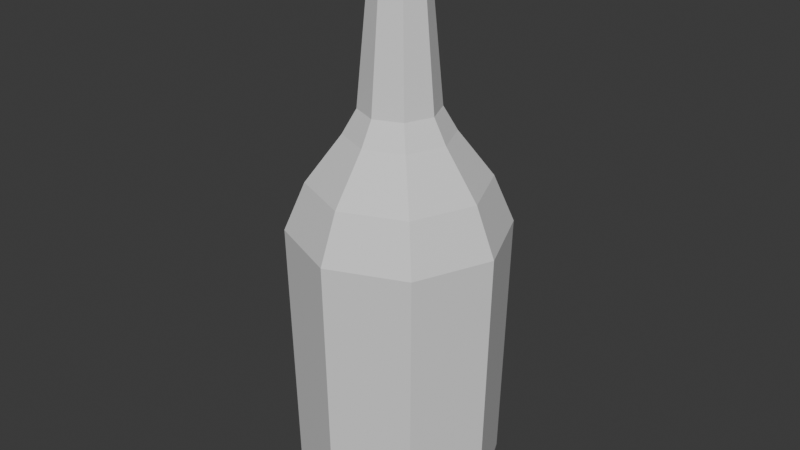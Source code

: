 # Source: Props.blend  (saved by Blender 4.3.34; exported with 4.5.12 LTS)
import bpy
from mathutils import Matrix  # noqa: F401  (used for matrix-valued properties, if any)

bpy.ops.wm.read_factory_settings(use_empty=True)
scene = bpy.context.scene
scene.name = 'Scene'

# ---- collections
col_collection = bpy.data.collections.new('Collection'); scene.collection.children.link(col_collection)

# ---- materials (node trees are filled in below, after node groups)
mat_material_001 = bpy.data.materials.new('Material.001')
mat_material_001.use_backface_culling = True

# ---- material node trees
mat_material_001.use_nodes = True; mat_material_001.node_tree.nodes.clear()
_N = mat_material_001.node_tree.nodes; _L = mat_material_001.node_tree.links
n0 = _N.new('ShaderNodeBsdfPrincipled'); n0.name = 'Principled BSDF'; n0.location = (10, 300)
n1 = _N.new('ShaderNodeOutputMaterial'); n1.name = 'Material Output'; n1.location = (300, 300)
_L.new(n0.outputs[0], n1.inputs[0])
n1.is_active_output = True

# ---- world
world_world = bpy.data.worlds.new('World'); scene.world = world_world
world_world.use_nodes = True; world_world.node_tree.nodes.clear()
_N = world_world.node_tree.nodes; _L = world_world.node_tree.links
n0 = _N.new('ShaderNodeOutputWorld'); n0.name = 'World Output'; n0.location = (300, 300)
n1 = _N.new('ShaderNodeBackground'); n1.name = 'Background'; n1.location = (10, 300)
n1.inputs[0].default_value = (0.05088, 0.05088, 0.05088, 1.0)
_L.new(n1.outputs[0], n0.inputs[0])
n0.is_active_output = True
world_world.color = (0.05088, 0.05088, 0.05088)
world_world.sun_shadow_jitter_overblur = 0.0

# ---- meshes
me_bottle_brown = bpy.data.meshes.new('Bottle_Brown')
me_bottle_brown.from_pydata([(-1.829e-09, 0.03769, 0.0), (-0.02665, -0.02665, 0.0), (-1.829e-09, -0.03769, 0.0), (0.02665, -0.02665, 0.0), (-0.007831, 0.007831, 0.2128), (-0.007831, -0.007831, 0.2128), (0.007831, -0.007831, 0.2128), (0.007831, 0.007831, 0.2128), (-0.02665, 0.02665, 0.0), (-0.03769, -1.667e-10, 0.0), (-9.255e-10, 0.01107, 0.2128), (-0.01107, -1.591e-10, 0.2128), (-5.119e-10, 0.009482, 0.2153), (-0.006705, 0.006705, 0.2153), (-0.009482, -1.385e-10, 0.2153), (-0.006705, -0.006705, 0.2153), (-5.119e-10, -0.009482, 0.2153), (0.006705, -0.006705, 0.2153), (0.009482, -1.385e-10, 0.2153), (0.006705, 0.006705, 0.2153), (0.0, -5.666e-10, 0.2153), (0.02913, 0.02913, 0.1076), (0.0412, -3.117e-10, 0.1076), (0.02913, -0.02913, 0.1076), (-2.25e-09, -0.0412, 0.1076), (-0.02913, -0.02913, 0.1076), (-0.0412, -3.117e-10, 0.1076), (-0.02913, 0.02913, 0.1076), (-2.25e-09, 0.0412, 0.1076), (0.02, -1.893e-10, 0.1436), (-1.539e-09, -0.02, 0.1436), (-0.02, -1.893e-10, 0.1436), (-1.539e-09, 0.02, 0.1436), (0.01414, 0.01414, 0.1436), (0.01414, -0.01414, 0.1436), (-0.01414, -0.01414, 0.1436), (-0.01414, 0.01414, 0.1436), (0.009816, -1.392e-10, 0.2054), (-1.272e-09, -0.009816, 0.2054), (-0.009816, -1.392e-10, 0.2054), (-1.272e-09, 0.009816, 0.2054), (0.006941, 0.006941, 0.2054), (0.006941, -0.006941, 0.2054), (-0.006941, -0.006941, 0.2054), (-0.006941, 0.006941, 0.2054), (0.01101, -1.573e-10, 0.2084), (-1.291e-09, -0.01101, 0.2084), (-0.01101, -1.573e-10, 0.2084), (-1.291e-09, 0.01101, 0.2084), (0.007783, 0.007783, 0.2084), (0.007783, -0.007783, 0.2084), (-0.007783, -0.007783, 0.2084), (-0.007783, 0.007783, 0.2084), (-1.485e-09, 0.02049, 0.1414), (0.02362, 0.02362, 0.1259), (0.02362, -0.02362, 0.1259), (-0.02362, -0.02362, 0.1259), (-0.02362, 0.02362, 0.1259), (0.03341, -2.73e-10, 0.1259), (-2.004e-09, -0.03341, 0.1259), (-0.03341, -2.73e-10, 0.1259), (-2.004e-09, 0.03341, 0.1259), (0.01046, 0.01046, 0.1527), (0.01046, -0.01046, 0.1527), (-0.01046, -0.01046, 0.1527), (-0.01046, 0.01046, 0.1527), (0.0148, -1.479e-10, 0.1527), (-1.337e-09, -0.0148, 0.1527), (-0.0148, -1.479e-10, 0.1527), (-1.337e-09, 0.0148, 0.1527), (-9.255e-10, -0.01107, 0.2128), (0.01107, -1.591e-10, 0.2128), (0.03769, -1.667e-10, 0.0), (0.02665, 0.02665, 0.0), (-1.765e-09, 0.03637, 0.0), (-0.02572, 0.02572, 0.0), (-0.03637, -1.609e-10, 0.0), (-0.02572, -0.02572, 0.0), (-1.765e-09, -0.03637, 0.0), (0.02572, -0.02572, 0.0), (0.03637, -1.609e-10, 0.0), (0.02572, 0.02572, 0.0), (-1.487e-09, 0.03358, 0.0), (-0.02374, 0.02374, 0.0), (-0.03358, -5.924e-11, 0.0), (-0.02374, -0.02374, 0.0), (-1.487e-09, -0.03358, 0.0), (0.02374, -0.02374, 0.0), (0.03358, -5.924e-11, 0.0), (0.02374, 0.02374, 0.0), (-1.176e-09, 0.01947, 0.01049), (-1.18e-09, 0.0263, 0.007428), (-0.0186, 0.0186, 0.007428), (-0.0263, -8.415e-11, 0.007428), (-0.0186, -0.0186, 0.007428), (-1.18e-09, -0.0263, 0.007428), (0.0186, -0.0186, 0.007428), (0.0263, -8.415e-11, 0.007428), (0.0186, 0.0186, 0.007428), (-0.01377, 0.01377, 0.01049), (-0.01947, -1.633e-10, 0.01049), (-0.01377, -0.01377, 0.01049), (-1.176e-09, -0.01947, 0.01049), (0.01377, -0.01377, 0.01049), (0.01947, -1.633e-10, 0.01049), (0.01377, 0.01377, 0.01049), (-4.657e-10, 0.0, 0.01299), (0.02755, 0.02755, 0.00698), (-0.02755, -0.02755, 0.00698), (-0.02755, 0.02755, 0.00698), (0.03896, -1.807e-10, 0.00698), (-1.907e-09, -0.03896, 0.00698), (-0.03896, -1.807e-10, 0.00698), (-1.907e-09, 0.03896, 0.00698), (0.02755, -0.02755, 0.006949)], [(32, 53)], [(49, 7, 71, 45), (50, 6, 70, 46), (51, 5, 11, 47), (52, 4, 10, 48), (48, 10, 7, 49), (45, 71, 6, 50), (46, 70, 5, 51), (47, 11, 4, 52), (7, 19, 18, 71), (6, 17, 16, 70), (5, 15, 14, 11), (4, 13, 12, 10), (10, 12, 19, 7), (71, 18, 17, 6), (70, 16, 15, 5), (11, 14, 13, 4), (12, 13, 20), (20, 17, 18), (112, 26, 27, 109), (16, 17, 20), (20, 15, 16), (20, 13, 14), (18, 19, 20), (14, 15, 20), (20, 19, 12), (111, 24, 25, 108), (110, 22, 23, 114), (113, 28, 21, 107), (109, 27, 28, 113), (108, 25, 26, 112), (114, 23, 24, 111), (107, 21, 22, 110), (60, 31, 36, 57), (59, 30, 35, 56), (58, 29, 34, 55), (61, 32, 33, 54), (57, 36, 32, 61), (56, 35, 31, 60), (55, 34, 30, 59), (54, 33, 29, 58), (68, 39, 44, 65), (67, 38, 43, 64), (66, 37, 42, 63), (69, 40, 41, 62), (65, 44, 40, 69), (64, 43, 39, 68), (63, 42, 38, 67), (62, 41, 37, 66), (39, 47, 52, 44), (38, 46, 51, 43), (37, 45, 50, 42), (40, 48, 49, 41), (44, 52, 48, 40), (43, 51, 47, 39), (42, 50, 46, 38), (41, 49, 45, 37), (21, 54, 58, 22), (23, 55, 59, 24), (25, 56, 60, 26), (27, 57, 61, 28), (28, 61, 54, 21), (22, 58, 55, 23), (24, 59, 56, 25), (26, 60, 57, 27), (33, 62, 66, 29), (34, 63, 67, 30), (35, 64, 68, 31), (36, 65, 69, 32), (32, 69, 62, 33), (29, 66, 63, 34), (30, 67, 64, 35), (31, 68, 65, 36), (3, 114, 23), (8, 75, 76, 9), (0, 74, 75, 8), (1, 77, 78, 2), (3, 79, 80, 72), (72, 80, 81, 73), (9, 76, 77, 1), (2, 78, 79, 3), (73, 81, 74, 0), (74, 82, 83, 75), (76, 84, 85, 77), (78, 86, 87, 79), (80, 88, 89, 81), (75, 83, 84, 76), (77, 85, 86, 78), (79, 87, 88, 80), (81, 89, 82, 74), (97, 96, 103, 104), (92, 91, 90, 99), (94, 93, 100, 101), (98, 97, 104, 105), (91, 98, 105, 90), (95, 94, 101, 102), (93, 92, 99, 100), (96, 95, 102, 103), (85, 84, 93, 94), (87, 86, 95, 96), (89, 88, 97, 98), (84, 83, 92, 93), (86, 85, 94, 95), (88, 87, 96, 97), (82, 89, 98, 91), (83, 82, 91, 92), (99, 90, 106), (90, 105, 106), (104, 103, 106), (102, 101, 106), (100, 99, 106), (105, 104, 106), (103, 102, 106), (101, 100, 106), (73, 107, 110, 72), (1, 108, 112, 9), (8, 109, 113, 0), (0, 113, 107, 73), (2, 111, 108, 1), (9, 112, 109, 8), (3, 114, 111, 2), (72, 110, 114, 3)])
_uv = me_bottle_brown.uv_layers.new(name='UVMap')
_uv.uv.foreach_set('vector', [0.8528, 0.8528, 0.8536, 0.8536, 1.0, 0.5, 0.999, 0.5, 0.8528, 0.1472, 0.8536, 0.1464, 0.5, 0.0, 0.5, 0.001013, 0.1472, 0.1472, 0.1464, 0.1464, 0.0, 0.5, 0.001013, 0.5, 0.1472, 0.8528, 0.1464, 0.8536, 0.5, 1.0, 0.5, 0.999, 0.5, 0.999, 0.5, 1.0, 0.8536, 0.8536, 0.8528, 0.8528, 0.999, 0.5, 1.0, 0.5, 0.8536, 0.1464, 0.8528, 0.1472, 0.5, 0.001013, 0.5, 0.0, 0.1464, 0.1464, 0.1472, 0.1472, 0.001013, 0.5, 0.0, 0.5, 0.1464, 0.8536, 0.1472, 0.8528, 0.8536, 0.8536, 0.8536, 0.8536, 1.0, 0.5, 1.0, 0.5, 0.8536, 0.1464, 0.8536, 0.1464, 0.5, 0.0, 0.5, 0.0, 0.1464, 0.1464, 0.1464, 0.1464, 0.0, 0.5, 0.0, 0.5, 0.1464, 0.8536, 0.1464, 0.8536, 0.5, 1.0, 0.5, 1.0, 0.5, 1.0, 0.5, 1.0, 0.8536, 0.8536, 0.8536, 0.8536, 1.0, 0.5, 1.0, 0.5, 0.8536, 0.1464, 0.8536, 0.1464, 0.5, 0.0, 0.5, 0.0, 0.1464, 0.1464, 0.1464, 0.1464, 0.0, 0.5, 0.0, 0.5, 0.1464, 0.8536, 0.1464, 0.8536, 0.0, 0.0, 0.0, 0.0, 0.0, 0.0, 0.0, 0.0, 0.0, 0.0, 0.0, 0.0, 0.0002577, 0.5, -0.000436, 0.5, 0.1461, 0.8539, 0.1466, 0.8534, 0.0, 0.0, 0.0, 0.0, 0.0, 0.0, 0.0, 0.0, 0.0, 0.0, 0.0, 0.0, 0.0, 0.0, 0.0, 0.0, 0.0, 0.0, 0.0, 0.0, 0.0, 0.0, 0.0, 0.0, 0.0, 0.0, 0.0, 0.0, 0.0, 0.0, 0.0, 0.0, 0.0, 0.0, 0.0, 0.0, 0.5, 0.0002579, 0.5, -0.000436, 0.1461, 0.1461, 0.1466, 0.1466, 0.9997, 0.5, 1.0, 0.5, 0.8539, 0.1461, 0.8537, 0.1467, 0.5, 0.9997, 0.5, 1.0, 0.8539, 0.8539, 0.8534, 0.8534, 0.1466, 0.8534, 0.1461, 0.8539, 0.5, 1.0, 0.5, 0.9997, 0.1466, 0.1466, 0.1461, 0.1461, -0.000436, 0.5, 0.0002577, 0.5, 0.8537, 0.1467, 0.8539, 0.1461, 0.5, -0.000436, 0.5, 0.0002579, 0.8534, 0.8534, 0.8539, 0.8539, 1.0, 0.5, 0.9997, 0.5, -0.01598, 0.5, -0.03154, 0.5, 0.1241, 0.8759, 0.1351, 0.8649, 0.5, -0.01598, 0.5, -0.03154, 0.1241, 0.1241, 0.1351, 0.1351, 1.016, 0.5, 1.032, 0.5, 0.8759, 0.1241, 0.8649, 0.1351, 0.5, 1.016, 0.5, 1.032, 0.8759, 0.8759, 0.8649, 0.8649, 0.1351, 0.8649, 0.1241, 0.8759, 0.5, 1.032, 0.5, 1.016, 0.1351, 0.1351, 0.1241, 0.1241, -0.03154, 0.5, -0.01598, 0.5, 0.8649, 0.1351, 0.8759, 0.1241, 0.5, -0.03154, 0.5, -0.01598, 0.8649, 0.8649, 0.8759, 0.8759, 1.032, 0.5, 1.016, 0.5, -0.03662, 0.5, -0.007416, 0.5, 0.1412, 0.8588, 0.1206, 0.8794, 0.5, -0.03662, 0.5, -0.007416, 0.1412, 0.1412, 0.1206, 0.1206, 1.037, 0.5, 1.007, 0.5, 0.8588, 0.1412, 0.8794, 0.1206, 0.5, 1.037, 0.5, 1.007, 0.8588, 0.8588, 0.8794, 0.8794, 0.1206, 0.8794, 0.1412, 0.8588, 0.5, 1.007, 0.5, 1.037, 0.1206, 0.1206, 0.1412, 0.1412, -0.007416, 0.5, -0.03662, 0.5, 0.8794, 0.1206, 0.8588, 0.1412, 0.5, -0.007416, 0.5, -0.03662, 0.8794, 0.8794, 0.8588, 0.8588, 1.007, 0.5, 1.037, 0.5, -0.007416, 0.5, 0.001013, 0.5, 0.1472, 0.8528, 0.1412, 0.8588, 0.5, -0.007416, 0.5, 0.001013, 0.1472, 0.1472, 0.1412, 0.1412, 1.007, 0.5, 0.999, 0.5, 0.8528, 0.1472, 0.8588, 0.1412, 0.5, 1.007, 0.5, 0.999, 0.8528, 0.8528, 0.8588, 0.8588, 0.1412, 0.8588, 0.1472, 0.8528, 0.5, 0.999, 0.5, 1.007, 0.1412, 0.1412, 0.1472, 0.1472, 0.001013, 0.5, -0.007416, 0.5, 0.8588, 0.1412, 0.8528, 0.1472, 0.5, 0.001013, 0.5, -0.007416, 0.8588, 0.8588, 0.8528, 0.8528, 0.999, 0.5, 1.007, 0.5, 0.8539, 0.8539, 0.8649, 0.8649, 1.016, 0.5, 1.0, 0.5, 0.8539, 0.1461, 0.8649, 0.1351, 0.5, -0.01598, 0.5, -0.000436, 0.1461, 0.1461, 0.1351, 0.1351, -0.01598, 0.5, -0.000436, 0.5, 0.1461, 0.8539, 0.1351, 0.8649, 0.5, 1.016, 0.5, 1.0, 0.5, 1.0, 0.5, 1.016, 0.8649, 0.8649, 0.8539, 0.8539, 1.0, 0.5, 1.016, 0.5, 0.8649, 0.1351, 0.8539, 0.1461, 0.5, -0.000436, 0.5, -0.01598, 0.1351, 0.1351, 0.1461, 0.1461, -0.000436, 0.5, -0.01598, 0.5, 0.1351, 0.8649, 0.1461, 0.8539, 0.8759, 0.8759, 0.8794, 0.8794, 1.037, 0.5, 1.032, 0.5, 0.8759, 0.1241, 0.8794, 0.1206, 0.5, -0.03662, 0.5, -0.03154, 0.1241, 0.1241, 0.1206, 0.1206, -0.03662, 0.5, -0.03154, 0.5, 0.1241, 0.8759, 0.1206, 0.8794, 0.5, 1.037, 0.5, 1.032, 0.5, 1.032, 0.5, 1.037, 0.8794, 0.8794, 0.8759, 0.8759, 1.032, 0.5, 1.037, 0.5, 0.8794, 0.1206, 0.8759, 0.1241, 0.5, -0.03154, 0.5, -0.03662, 0.1206, 0.1206, 0.1241, 0.1241, -0.03154, 0.5, -0.03662, 0.5, 0.1206, 0.8794, 0.1241, 0.8759, 0.8536, 0.1464, 0.8537, 0.1467, 0.8539, 0.1461, 0.1464, 0.8536, 0.1464, 0.8536, 0.0, 0.5, 0.0, 0.5, 0.5, 1.0, 0.5, 1.0, 0.1464, 0.8536, 0.1464, 0.8536, 0.1464, 0.1464, 0.1464, 0.1464, 0.5, 0.0, 0.5, 0.0, 0.8536, 0.1464, 0.8536, 0.1464, 1.0, 0.5, 1.0, 0.5, 1.0, 0.5, 1.0, 0.5, 0.8536, 0.8536, 0.8536, 0.8536, 0.0, 0.5, 0.0, 0.5, 0.1464, 0.1464, 0.1464, 0.1464, 0.5, 0.0, 0.5, 0.0, 0.8536, 0.1464, 0.8536, 0.1464, 0.8536, 0.8536, 0.8536, 0.8536, 0.5, 1.0, 0.5, 1.0, 0.5, 1.0, 0.5, 1.0, 0.1464, 0.8536, 0.1464, 0.8536, 0.0, 0.5, 0.0, 0.5, 0.1464, 0.1464, 0.1464, 0.1464, 0.5, 0.0, 0.5, 0.0, 0.8536, 0.1464, 0.8536, 0.1464, 1.0, 0.5, 1.0, 0.5, 0.8536, 0.8536, 0.8536, 0.8536, 0.1464, 0.8536, 0.1464, 0.8536, 0.0, 0.5, 0.0, 0.5, 0.1464, 0.1464, 0.1464, 0.1464, 0.5, 0.0, 0.5, 0.0, 0.8536, 0.1464, 0.8536, 0.1464, 1.0, 0.5, 1.0, 0.5, 0.8536, 0.8536, 0.8536, 0.8536, 0.5, 1.0, 0.5, 1.0, 1.0, 0.5, 0.8536, 0.1464, 0.8536, 0.1464, 1.0, 0.5, 0.1464, 0.8536, 0.5, 1.0, 0.5, 1.0, 0.1464, 0.8536, 0.1464, 0.1464, 0.0, 0.5, 0.0, 0.5, 0.1464, 0.1464, 0.8536, 0.8536, 1.0, 0.5, 1.0, 0.5, 0.8536, 0.8536, 0.5, 1.0, 0.8536, 0.8536, 0.8536, 0.8536, 0.5, 1.0, 0.5, 0.0, 0.1464, 0.1464, 0.1464, 0.1464, 0.5, 0.0, 0.0, 0.5, 0.1464, 0.8536, 0.1464, 0.8536, 0.0, 0.5, 0.8536, 0.1464, 0.5, 0.0, 0.5, 0.0, 0.8536, 0.1464, 0.1464, 0.1464, 0.0, 0.5, 0.0, 0.5, 0.1464, 0.1464, 0.8536, 0.1464, 0.5, 0.0, 0.5, 0.0, 0.8536, 0.1464, 0.8536, 0.8536, 1.0, 0.5, 1.0, 0.5, 0.8536, 0.8536, 0.0, 0.5, 0.1464, 0.8536, 0.1464, 0.8536, 0.0, 0.5, 0.5, 0.0, 0.1464, 0.1464, 0.1464, 0.1464, 0.5, 0.0, 1.0, 0.5, 0.8536, 0.1464, 0.8536, 0.1464, 1.0, 0.5, 0.5, 1.0, 0.8536, 0.8536, 0.8536, 0.8536, 0.5, 1.0, 0.1464, 0.8536, 0.5, 1.0, 0.5, 1.0, 0.1464, 0.8536, 0.1464, 0.8536, 0.5, 1.0, 0.1464, 0.8536, 0.5, 1.0, 0.8536, 0.8536, 0.5, 1.0, 1.0, 0.5, 0.8536, 0.1464, 1.0, 0.5, 0.5, 0.0, 0.1464, 0.1464, 0.5, 0.0, 0.0, 0.5, 0.1464, 0.8536, 0.0, 0.5, 0.8536, 0.8536, 1.0, 0.5, 0.8536, 0.8536, 0.8536, 0.1464, 0.5, 0.0, 0.8536, 0.1464, 0.1464, 0.1464, 0.0, 0.5, 0.1464, 0.1464, 0.8536, 0.8536, 0.8534, 0.8534, 0.9997, 0.5, 1.0, 0.5, 0.1464, 0.1464, 0.1466, 0.1466, 0.0002577, 0.5, 0.0, 0.5, 0.1464, 0.8536, 0.1466, 0.8534, 0.5, 0.9997, 0.5, 1.0, 0.5, 1.0, 0.5, 0.9997, 0.8534, 0.8534, 0.8536, 0.8536, 0.5, 0.0, 0.5, 0.0002579, 0.1466, 0.1466, 0.1464, 0.1464, 0.0, 0.5, 0.0002577, 0.5, 0.1466, 0.8534, 0.1464, 0.8536, 0.8536, 0.1464, 0.8537, 0.1467, 0.5, 0.0002579, 0.5, 0.0, 1.0, 0.5, 0.9997, 0.5, 0.8537, 0.1467, 0.8536, 0.1464])
_ca = me_bottle_brown.color_attributes.new('Attribute', 'BYTE_COLOR', 'CORNER')
_ca.data.foreach_set('color', [0.1274, 0.07819, 0.05286, 1.0, 0.1274, 0.07819, 0.05286, 1.0, 0.1274, 0.07819, 0.05286, 1.0, 0.1274, 0.07819, 0.05286, 1.0, 0.1274, 0.07819, 0.05286, 1.0, 0.1274, 0.07819, 0.05286, 1.0, 0.1274, 0.07819, 0.05286, 1.0, 0.1274, 0.07819, 0.05286, 1.0, 0.1274, 0.07819, 0.05286, 1.0, 0.1274, 0.07819, 0.05286, 1.0, 0.1274, 0.07819, 0.05286, 1.0, 0.1274, 0.07819, 0.05286, 1.0, 0.1274, 0.07819, 0.05286, 1.0, 0.1274, 0.07819, 0.05286, 1.0, 0.1274, 0.07819, 0.05286, 1.0, 0.1274, 0.07819, 0.05286, 1.0, 0.1274, 0.07819, 0.05286, 1.0, 0.1274, 0.07819, 0.05286, 1.0, 0.1274, 0.07819, 0.05286, 1.0, 0.1274, 0.07819, 0.05286, 1.0, 0.1274, 0.07819, 0.05286, 1.0, 0.1274, 0.07819, 0.05286, 1.0, 0.1274, 0.07819, 0.05286, 1.0, 0.1274, 0.07819, 0.05286, 1.0, 0.1274, 0.07819, 0.05286, 1.0, 0.1274, 0.07819, 0.05286, 1.0, 0.1274, 0.07819, 0.05286, 1.0, 0.1274, 0.07819, 0.05286, 1.0, 0.1274, 0.07819, 0.05286, 1.0, 0.1274, 0.07819, 0.05286, 1.0, 0.1274, 0.07819, 0.05286, 1.0, 0.1274, 0.07819, 0.05286, 1.0, 0.1274, 0.07819, 0.05286, 1.0, 0.1274, 0.07819, 0.05286, 1.0, 0.1274, 0.07819, 0.05286, 1.0, 0.1274, 0.07819, 0.05286, 1.0, 0.1274, 0.07819, 0.05286, 1.0, 0.1274, 0.07819, 0.05286, 1.0, 0.1274, 0.07819, 0.05286, 1.0, 0.1274, 0.07819, 0.05286, 1.0, 0.1274, 0.07819, 0.05286, 1.0, 0.1274, 0.07819, 0.05286, 1.0, 0.1274, 0.07819, 0.05286, 1.0, 0.1274, 0.07819, 0.05286, 1.0, 0.1274, 0.07819, 0.05286, 1.0, 0.1274, 0.07819, 0.05286, 1.0, 0.1274, 0.07819, 0.05286, 1.0, 0.1274, 0.07819, 0.05286, 1.0, 0.1274, 0.07819, 0.05286, 1.0, 0.1274, 0.07819, 0.05286, 1.0, 0.1274, 0.07819, 0.05286, 1.0, 0.1274, 0.07819, 0.05286, 1.0, 0.1274, 0.07819, 0.05286, 1.0, 0.1274, 0.07819, 0.05286, 1.0, 0.1274, 0.07819, 0.05286, 1.0, 0.1274, 0.07819, 0.05286, 1.0, 0.1274, 0.07819, 0.05286, 1.0, 0.1274, 0.07819, 0.05286, 1.0, 0.1274, 0.07819, 0.05286, 1.0, 0.1274, 0.07819, 0.05286, 1.0, 0.1274, 0.07819, 0.05286, 1.0, 0.1274, 0.07819, 0.05286, 1.0, 0.1274, 0.07819, 0.05286, 1.0, 0.1274, 0.07819, 0.05286, 1.0, 0.1274, 0.07819, 0.05286, 1.0, 0.1274, 0.07819, 0.05286, 1.0, 0.1274, 0.07819, 0.05286, 1.0, 0.1274, 0.07819, 0.05286, 1.0, 0.1274, 0.07819, 0.05286, 1.0, 0.1274, 0.07819, 0.05286, 1.0, 0.1274, 0.07819, 0.05286, 1.0, 0.1274, 0.07819, 0.05286, 1.0, 0.1274, 0.07819, 0.05286, 1.0, 0.1274, 0.07819, 0.05286, 1.0, 0.1274, 0.07819, 0.05286, 1.0, 0.1274, 0.07819, 0.05286, 1.0, 0.1274, 0.07819, 0.05286, 1.0, 0.1274, 0.07819, 0.05286, 1.0, 0.1274, 0.07819, 0.05286, 1.0, 0.1274, 0.07819, 0.05286, 1.0, 0.1274, 0.07819, 0.05286, 1.0, 0.1274, 0.07819, 0.05286, 1.0, 0.1274, 0.07819, 0.05286, 1.0, 0.1274, 0.07819, 0.05286, 1.0, 0.1274, 0.07819, 0.05286, 1.0, 0.1274, 0.07819, 0.05286, 1.0, 0.1274, 0.07819, 0.05286, 1.0, 0.1274, 0.07819, 0.05286, 1.0, 0.1274, 0.07819, 0.05286, 1.0, 0.1274, 0.07819, 0.05286, 1.0, 0.1274, 0.07819, 0.05286, 1.0, 0.1274, 0.07819, 0.05286, 1.0, 0.1274, 0.07819, 0.05286, 1.0, 0.1274, 0.07819, 0.05286, 1.0, 0.1274, 0.07819, 0.05286, 1.0, 0.1274, 0.07819, 0.05286, 1.0, 0.1274, 0.07819, 0.05286, 1.0, 0.1274, 0.07819, 0.05286, 1.0, 0.1274, 0.07819, 0.05286, 1.0, 0.1274, 0.07819, 0.05286, 1.0, 0.1274, 0.07819, 0.05286, 1.0, 0.1274, 0.07819, 0.05286, 1.0, 0.1274, 0.07819, 0.05286, 1.0, 0.1274, 0.07819, 0.05286, 1.0, 0.1274, 0.07819, 0.05286, 1.0, 0.1274, 0.07819, 0.05286, 1.0, 0.1274, 0.07819, 0.05286, 1.0, 0.1274, 0.07819, 0.05286, 1.0, 0.1274, 0.07819, 0.05286, 1.0, 0.1274, 0.07819, 0.05286, 1.0, 0.1274, 0.07819, 0.05286, 1.0, 0.1274, 0.07819, 0.05286, 1.0, 0.1274, 0.07819, 0.05286, 1.0, 0.1274, 0.07819, 0.05286, 1.0, 0.1274, 0.07819, 0.05286, 1.0, 0.1274, 0.07819, 0.05286, 1.0, 0.1274, 0.07819, 0.05286, 1.0, 0.1274, 0.07819, 0.05286, 1.0, 0.1274, 0.07819, 0.05286, 1.0, 0.1274, 0.07819, 0.05286, 1.0, 0.1274, 0.07819, 0.05286, 1.0, 0.1274, 0.07819, 0.05286, 1.0, 0.1274, 0.07819, 0.05286, 1.0, 0.1274, 0.07819, 0.05286, 1.0, 0.1274, 0.07819, 0.05286, 1.0, 0.1274, 0.07819, 0.05286, 1.0, 0.1274, 0.07819, 0.05286, 1.0, 0.1274, 0.07819, 0.05286, 1.0, 0.1274, 0.07819, 0.05286, 1.0, 0.1274, 0.07819, 0.05286, 1.0, 0.1274, 0.07819, 0.05286, 1.0, 0.1274, 0.07819, 0.05286, 1.0, 0.1274, 0.07819, 0.05286, 1.0, 0.1274, 0.07819, 0.05286, 1.0, 0.1274, 0.07819, 0.05286, 1.0, 0.1274, 0.07819, 0.05286, 1.0, 0.1274, 0.07819, 0.05286, 1.0, 0.1274, 0.07819, 0.05286, 1.0, 0.1274, 0.07819, 0.05286, 1.0, 0.1274, 0.07819, 0.05286, 1.0, 0.1274, 0.07819, 0.05286, 1.0, 0.1274, 0.07819, 0.05286, 1.0, 0.1274, 0.07819, 0.05286, 1.0, 0.1274, 0.07819, 0.05286, 1.0, 0.1274, 0.07819, 0.05286, 1.0, 0.1274, 0.07819, 0.05286, 1.0, 0.1274, 0.07819, 0.05286, 1.0, 0.1274, 0.07819, 0.05286, 1.0, 0.1274, 0.07819, 0.05286, 1.0, 0.1274, 0.07819, 0.05286, 1.0, 0.1274, 0.07819, 0.05286, 1.0, 0.1274, 0.07819, 0.05286, 1.0, 0.1274, 0.07819, 0.05286, 1.0, 0.1274, 0.07819, 0.05286, 1.0, 0.1274, 0.07819, 0.05286, 1.0, 0.1274, 0.07819, 0.05286, 1.0, 0.1274, 0.07819, 0.05286, 1.0, 0.1274, 0.07819, 0.05286, 1.0, 0.1274, 0.07819, 0.05286, 1.0, 0.1274, 0.07819, 0.05286, 1.0, 0.1274, 0.07819, 0.05286, 1.0, 0.1274, 0.07819, 0.05286, 1.0, 0.1274, 0.07819, 0.05286, 1.0, 0.1274, 0.07819, 0.05286, 1.0, 0.1274, 0.07819, 0.05286, 1.0, 0.1274, 0.07819, 0.05286, 1.0, 0.1274, 0.07819, 0.05286, 1.0, 0.1274, 0.07819, 0.05286, 1.0, 0.1274, 0.07819, 0.05286, 1.0, 0.1274, 0.07819, 0.05286, 1.0, 0.1274, 0.07819, 0.05286, 1.0, 0.1274, 0.07819, 0.05286, 1.0, 0.1274, 0.07819, 0.05286, 1.0, 0.1274, 0.07819, 0.05286, 1.0, 0.1274, 0.07819, 0.05286, 1.0, 0.1274, 0.07819, 0.05286, 1.0, 0.1274, 0.07819, 0.05286, 1.0, 0.1274, 0.07819, 0.05286, 1.0, 0.1274, 0.07819, 0.05286, 1.0, 0.1274, 0.07819, 0.05286, 1.0, 0.1274, 0.07819, 0.05286, 1.0, 0.1274, 0.07819, 0.05286, 1.0, 0.1274, 0.07819, 0.05286, 1.0, 0.1274, 0.07819, 0.05286, 1.0, 0.1274, 0.07819, 0.05286, 1.0, 0.1274, 0.07819, 0.05286, 1.0, 0.1274, 0.07819, 0.05286, 1.0, 0.1274, 0.07819, 0.05286, 1.0, 0.1274, 0.07819, 0.05286, 1.0, 0.1274, 0.07819, 0.05286, 1.0, 0.1274, 0.07819, 0.05286, 1.0, 0.1274, 0.07819, 0.05286, 1.0, 0.1274, 0.07819, 0.05286, 1.0, 0.1274, 0.07819, 0.05286, 1.0, 0.1274, 0.07819, 0.05286, 1.0, 0.1274, 0.07819, 0.05286, 1.0, 0.1274, 0.07819, 0.05286, 1.0, 0.1274, 0.07819, 0.05286, 1.0, 0.1274, 0.07819, 0.05286, 1.0, 0.1274, 0.07819, 0.05286, 1.0, 0.1274, 0.07819, 0.05286, 1.0, 0.1274, 0.07819, 0.05286, 1.0, 0.1274, 0.07819, 0.05286, 1.0, 0.1274, 0.07819, 0.05286, 1.0, 0.1274, 0.07819, 0.05286, 1.0, 0.1274, 0.07819, 0.05286, 1.0, 0.1274, 0.07819, 0.05286, 1.0, 0.1274, 0.07819, 0.05286, 1.0, 0.1274, 0.07819, 0.05286, 1.0, 0.1274, 0.07819, 0.05286, 1.0, 0.1274, 0.07819, 0.05286, 1.0, 0.1274, 0.07819, 0.05286, 1.0, 0.1274, 0.07819, 0.05286, 1.0, 0.1274, 0.07819, 0.05286, 1.0, 0.1274, 0.07819, 0.05286, 1.0, 0.1274, 0.07819, 0.05286, 1.0, 0.1274, 0.07819, 0.05286, 1.0, 0.1274, 0.07819, 0.05286, 1.0, 0.1274, 0.07819, 0.05286, 1.0, 0.1274, 0.07819, 0.05286, 1.0, 0.1274, 0.07819, 0.05286, 1.0, 0.1274, 0.07819, 0.05286, 1.0, 0.1274, 0.07819, 0.05286, 1.0, 0.1274, 0.07819, 0.05286, 1.0, 0.1274, 0.07819, 0.05286, 1.0, 0.1274, 0.07819, 0.05286, 1.0, 0.1274, 0.07819, 0.05286, 1.0, 0.1274, 0.07819, 0.05286, 1.0, 0.1274, 0.07819, 0.05286, 1.0, 0.1274, 0.07819, 0.05286, 1.0, 0.1274, 0.07819, 0.05286, 1.0, 0.1274, 0.07819, 0.05286, 1.0, 0.1274, 0.07819, 0.05286, 1.0, 0.1274, 0.07819, 0.05286, 1.0, 0.1274, 0.07819, 0.05286, 1.0, 0.1274, 0.07819, 0.05286, 1.0, 0.1274, 0.07819, 0.05286, 1.0, 0.1274, 0.07819, 0.05286, 1.0, 0.1274, 0.07819, 0.05286, 1.0, 0.1274, 0.07819, 0.05286, 1.0, 0.1274, 0.07819, 0.05286, 1.0, 0.1274, 0.07819, 0.05286, 1.0, 0.1274, 0.07819, 0.05286, 1.0, 0.1274, 0.07819, 0.05286, 1.0, 0.1274, 0.07819, 0.05286, 1.0, 0.1274, 0.07819, 0.05286, 1.0, 0.1274, 0.07819, 0.05286, 1.0, 0.1274, 0.07819, 0.05286, 1.0, 0.1274, 0.07819, 0.05286, 1.0, 0.1274, 0.07819, 0.05286, 1.0, 0.1274, 0.07819, 0.05286, 1.0, 0.1274, 0.07819, 0.05286, 1.0, 0.1274, 0.07819, 0.05286, 1.0, 0.1274, 0.07819, 0.05286, 1.0, 0.1274, 0.07819, 0.05286, 1.0, 0.1274, 0.07819, 0.05286, 1.0, 0.1274, 0.07819, 0.05286, 1.0, 0.1274, 0.07819, 0.05286, 1.0, 0.1274, 0.07819, 0.05286, 1.0, 0.1274, 0.07819, 0.05286, 1.0, 0.1274, 0.07819, 0.05286, 1.0, 0.1274, 0.07819, 0.05286, 1.0, 0.1274, 0.07819, 0.05286, 1.0, 0.1274, 0.07819, 0.05286, 1.0, 0.1274, 0.07819, 0.05286, 1.0, 0.1274, 0.07819, 0.05286, 1.0, 0.1274, 0.07819, 0.05286, 1.0, 0.1274, 0.07819, 0.05286, 1.0, 0.1274, 0.07819, 0.05286, 1.0, 0.1274, 0.07819, 0.05286, 1.0, 0.1274, 0.07819, 0.05286, 1.0, 0.1274, 0.07819, 0.05286, 1.0, 0.1274, 0.07819, 0.05286, 1.0, 0.1274, 0.07819, 0.05286, 1.0, 0.1274, 0.07819, 0.05286, 1.0, 0.1274, 0.07819, 0.05286, 1.0, 0.1274, 0.07819, 0.05286, 1.0, 0.1274, 0.07819, 0.05286, 1.0, 0.1274, 0.07819, 0.05286, 1.0, 0.1274, 0.07819, 0.05286, 1.0, 0.1274, 0.07819, 0.05286, 1.0, 0.1274, 0.07819, 0.05286, 1.0, 0.1274, 0.07819, 0.05286, 1.0, 0.1274, 0.07819, 0.05286, 1.0, 0.1274, 0.07819, 0.05286, 1.0, 0.1274, 0.07819, 0.05286, 1.0, 0.1274, 0.07819, 0.05286, 1.0, 0.1274, 0.07819, 0.05286, 1.0, 0.1274, 0.07819, 0.05286, 1.0, 0.1274, 0.07819, 0.05286, 1.0, 0.1274, 0.07819, 0.05286, 1.0, 0.1274, 0.07819, 0.05286, 1.0, 0.1274, 0.07819, 0.05286, 1.0, 0.1274, 0.07819, 0.05286, 1.0, 0.1274, 0.07819, 0.05286, 1.0, 0.1274, 0.07819, 0.05286, 1.0, 0.1274, 0.07819, 0.05286, 1.0, 0.1274, 0.07819, 0.05286, 1.0, 0.1274, 0.07819, 0.05286, 1.0, 0.1274, 0.07819, 0.05286, 1.0, 0.1274, 0.07819, 0.05286, 1.0, 0.1274, 0.07819, 0.05286, 1.0, 0.1274, 0.07819, 0.05286, 1.0, 0.1274, 0.07819, 0.05286, 1.0, 0.1274, 0.07819, 0.05286, 1.0, 0.1274, 0.07819, 0.05286, 1.0, 0.1274, 0.07819, 0.05286, 1.0, 0.1274, 0.07819, 0.05286, 1.0, 0.1274, 0.07819, 0.05286, 1.0, 0.1274, 0.07819, 0.05286, 1.0, 0.1274, 0.07819, 0.05286, 1.0, 0.1274, 0.07819, 0.05286, 1.0, 0.1274, 0.07819, 0.05286, 1.0, 0.1274, 0.07819, 0.05286, 1.0, 0.1274, 0.07819, 0.05286, 1.0, 0.1274, 0.07819, 0.05286, 1.0, 0.1274, 0.07819, 0.05286, 1.0, 0.1274, 0.07819, 0.05286, 1.0, 0.1274, 0.07819, 0.05286, 1.0, 0.1274, 0.07819, 0.05286, 1.0, 0.1274, 0.07819, 0.05286, 1.0, 0.1274, 0.07819, 0.05286, 1.0, 0.1274, 0.07819, 0.05286, 1.0, 0.1274, 0.07819, 0.05286, 1.0, 0.1274, 0.07819, 0.05286, 1.0, 0.1274, 0.07819, 0.05286, 1.0, 0.1274, 0.07819, 0.05286, 1.0, 0.1274, 0.07819, 0.05286, 1.0, 0.1274, 0.07819, 0.05286, 1.0, 0.1274, 0.07819, 0.05286, 1.0, 0.1274, 0.07819, 0.05286, 1.0, 0.1274, 0.07819, 0.05286, 1.0, 0.1274, 0.07819, 0.05286, 1.0, 0.1274, 0.07819, 0.05286, 1.0, 0.1274, 0.07819, 0.05286, 1.0, 0.1274, 0.07819, 0.05286, 1.0, 0.1274, 0.07819, 0.05286, 1.0, 0.1274, 0.07819, 0.05286, 1.0, 0.1274, 0.07819, 0.05286, 1.0, 0.1274, 0.07819, 0.05286, 1.0, 0.1274, 0.07819, 0.05286, 1.0, 0.1274, 0.07819, 0.05286, 1.0, 0.1274, 0.07819, 0.05286, 1.0, 0.1274, 0.07819, 0.05286, 1.0, 0.1274, 0.07819, 0.05286, 1.0, 0.1274, 0.07819, 0.05286, 1.0, 0.1274, 0.07819, 0.05286, 1.0, 0.1274, 0.07819, 0.05286, 1.0, 0.1274, 0.07819, 0.05286, 1.0, 0.1274, 0.07819, 0.05286, 1.0, 0.1274, 0.07819, 0.05286, 1.0, 0.1274, 0.07819, 0.05286, 1.0, 0.1274, 0.07819, 0.05286, 1.0, 0.1274, 0.07819, 0.05286, 1.0, 0.1274, 0.07819, 0.05286, 1.0, 0.1274, 0.07819, 0.05286, 1.0, 0.1274, 0.07819, 0.05286, 1.0, 0.1274, 0.07819, 0.05286, 1.0, 0.1274, 0.07819, 0.05286, 1.0, 0.1274, 0.07819, 0.05286, 1.0, 0.1274, 0.07819, 0.05286, 1.0, 0.1274, 0.07819, 0.05286, 1.0, 0.1274, 0.07819, 0.05286, 1.0, 0.1274, 0.07819, 0.05286, 1.0, 0.1274, 0.07819, 0.05286, 1.0, 0.1274, 0.07819, 0.05286, 1.0, 0.1274, 0.07819, 0.05286, 1.0, 0.1274, 0.07819, 0.05286, 1.0, 0.1274, 0.07819, 0.05286, 1.0, 0.1274, 0.07819, 0.05286, 1.0, 0.1274, 0.07819, 0.05286, 1.0, 0.1274, 0.07819, 0.05286, 1.0, 0.1274, 0.07819, 0.05286, 1.0, 0.1274, 0.07819, 0.05286, 1.0, 0.1274, 0.07819, 0.05286, 1.0, 0.1274, 0.07819, 0.05286, 1.0, 0.1274, 0.07819, 0.05286, 1.0, 0.1274, 0.07819, 0.05286, 1.0, 0.1274, 0.07819, 0.05286, 1.0, 0.1274, 0.07819, 0.05286, 1.0, 0.1274, 0.07819, 0.05286, 1.0, 0.1274, 0.07819, 0.05286, 1.0, 0.1274, 0.07819, 0.05286, 1.0, 0.1274, 0.07819, 0.05286, 1.0, 0.1274, 0.07819, 0.05286, 1.0, 0.1274, 0.07819, 0.05286, 1.0, 0.1274, 0.07819, 0.05286, 1.0, 0.1274, 0.07819, 0.05286, 1.0, 0.1274, 0.07819, 0.05286, 1.0, 0.1274, 0.07819, 0.05286, 1.0, 0.1274, 0.07819, 0.05286, 1.0, 0.1274, 0.07819, 0.05286, 1.0, 0.1274, 0.07819, 0.05286, 1.0, 0.1274, 0.07819, 0.05286, 1.0, 0.1274, 0.07819, 0.05286, 1.0, 0.1274, 0.07819, 0.05286, 1.0, 0.1274, 0.07819, 0.05286, 1.0, 0.1274, 0.07819, 0.05286, 1.0, 0.1274, 0.07819, 0.05286, 1.0, 0.1274, 0.07819, 0.05286, 1.0, 0.1274, 0.07819, 0.05286, 1.0, 0.1274, 0.07819, 0.05286, 1.0, 0.1274, 0.07819, 0.05286, 1.0, 0.1274, 0.07819, 0.05286, 1.0, 0.1274, 0.07819, 0.05286, 1.0, 0.1274, 0.07819, 0.05286, 1.0, 0.1274, 0.07819, 0.05286, 1.0, 0.1274, 0.07819, 0.05286, 1.0, 0.1274, 0.07819, 0.05286, 1.0, 0.1274, 0.07819, 0.05286, 1.0, 0.1274, 0.07819, 0.05286, 1.0, 0.1274, 0.07819, 0.05286, 1.0, 0.1274, 0.07819, 0.05286, 1.0, 0.1274, 0.07819, 0.05286, 1.0, 0.1274, 0.07819, 0.05286, 1.0, 0.1274, 0.07819, 0.05286, 1.0, 0.1274, 0.07819, 0.05286, 1.0, 0.1274, 0.07819, 0.05286, 1.0, 0.1274, 0.07819, 0.05286, 1.0, 0.1274, 0.07819, 0.05286, 1.0, 0.1274, 0.07819, 0.05286, 1.0, 0.1274, 0.07819, 0.05286, 1.0, 0.1274, 0.07819, 0.05286, 1.0, 0.1274, 0.07819, 0.05286, 1.0, 0.1274, 0.07819, 0.05286, 1.0, 0.1274, 0.07819, 0.05286, 1.0, 0.1274, 0.07819, 0.05286, 1.0, 0.1274, 0.07819, 0.05286, 1.0, 0.1274, 0.07819, 0.05286, 1.0, 0.1274, 0.07819, 0.05286, 1.0, 0.1274, 0.07819, 0.05286, 1.0, 0.1274, 0.07819, 0.05286, 1.0, 0.1274, 0.07819, 0.05286, 1.0, 0.1274, 0.07819, 0.05286, 1.0, 0.1274, 0.07819, 0.05286, 1.0, 0.1274, 0.07819, 0.05286, 1.0, 0.1274, 0.07819, 0.05286, 1.0, 0.1274, 0.07819, 0.05286, 1.0, 0.1274, 0.07819, 0.05286, 1.0, 0.1274, 0.07819, 0.05286, 1.0, 0.1274, 0.07819, 0.05286, 1.0, 0.1274, 0.07819, 0.05286, 1.0, 0.1274, 0.07819, 0.05286, 1.0, 0.1274, 0.07819, 0.05286, 1.0, 0.1274, 0.07819, 0.05286, 1.0, 0.1274, 0.07819, 0.05286, 1.0, 0.1274, 0.07819, 0.05286, 1.0, 0.1274, 0.07819, 0.05286, 1.0, 0.1274, 0.07819, 0.05286, 1.0, 0.1274, 0.07819, 0.05286, 1.0, 0.1274, 0.07819, 0.05286, 1.0, 0.1274, 0.07819, 0.05286, 1.0, 0.1274, 0.07819, 0.05286, 1.0, 0.1274, 0.07819, 0.05286, 1.0, 0.1274, 0.07819, 0.05286, 1.0, 0.1274, 0.07819, 0.05286, 1.0, 0.1274, 0.07819, 0.05286, 1.0, 0.1274, 0.07819, 0.05286, 1.0, 0.1274, 0.07819, 0.05286, 1.0, 0.1274, 0.07819, 0.05286, 1.0, 0.1274, 0.07819, 0.05286, 1.0, 0.1274, 0.07819, 0.05286, 1.0, 0.1274, 0.07819, 0.05286, 1.0, 0.1274, 0.07819, 0.05286, 1.0, 0.1274, 0.07819, 0.05286, 1.0, 0.1274, 0.07819, 0.05286, 1.0, 0.1274, 0.07819, 0.05286, 1.0])
me_bottle_brown.materials.append(mat_material_001)
me_bottle_brown.update()

# ---- objects
ob_m_bottle_brown = bpy.data.objects.new('M_Bottle_Brown', me_bottle_brown)

# ---- transforms, parenting, visibility, modifiers, constraints
ob_m_bottle_brown.location = (0.0, 0.0, 0.0)

# ---- collection membership
col_collection.objects.link(ob_m_bottle_brown)

# ---- scene / render settings (as saved in the file)
scene.frame_start = 1; scene.frame_end = 250; scene.frame_set(1)
scene.render.engine = 'BLENDER_EEVEE_NEXT'
bpy.context.view_layer.update()

# ---- added for rendering (the .blend has no active camera and no usable light): camera, sun
cam_auto = bpy.data.cameras.new('AutoCamera')
cam_auto.lens = 50.0
cam_auto.sensor_width = 36.0
cam_auto.clip_end = 1000.0
ob_auto_camera = bpy.data.objects.new('AutoCamera', cam_auto)
scene.collection.objects.link(ob_auto_camera)
ob_auto_camera.location = (0.226536, -0.271843, 0.288895)
ob_auto_camera.rotation_euler = (1.09748, -7.21219e-08, 0.694738)
scene.camera = ob_auto_camera
light_auto_sun = bpy.data.lights.new('AutoSun', 'SUN')
light_auto_sun.energy = 3.0
light_auto_sun.angle = 0.0523599
ob_auto_sun = bpy.data.objects.new('AutoSun', light_auto_sun)
scene.collection.objects.link(ob_auto_sun)
ob_auto_sun.rotation_euler = (0.872665, 0.174533, 0.523599)
bpy.context.view_layer.update()
